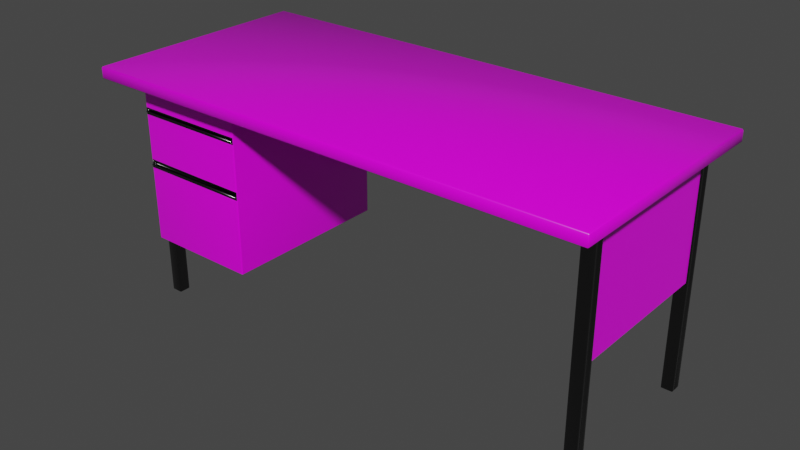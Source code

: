 # Source: teacher_desk.blend  (saved by Blender 3.0.42; exported with 4.5.12 LTS)
import bpy
from mathutils import Matrix  # noqa: F401  (used for matrix-valued properties, if any)

bpy.ops.wm.read_factory_settings(use_empty=True)
scene = bpy.context.scene
scene.name = 'Scene'

# ---- collections
col_collection = bpy.data.collections.new('Collection'); scene.collection.children.link(col_collection)

# ---- images (referenced by path relative to the original .blend; pixels are not part of the script)
import os
ASSET_DIR = os.environ.get("B2B_ASSET_DIR", "")  # directory of the original .blend (textures are referenced by path, not embedded)
HERE = os.path.dirname(os.path.abspath(__file__))  # packed textures are extracted next to this script under _unpacked/

def load_image(name, relpath, width, height, colorspace="sRGB"):
    """Load a texture the original file referenced (path relative to the .blend, or extracted next to this script)."""
    p = next((c for c in (os.path.join(HERE, relpath), os.path.join(ASSET_DIR, relpath)) if relpath and os.path.exists(c)), "")
    if p:
        img = bpy.data.images.load(p, check_existing=True)
        img.name = name
    else:  # same state as the original file: an image datablock whose file is absent (Cycles renders it pink)
        img = bpy.data.images.new(name, width, height)
        img.source = "FILE"
        img.filepath = "//" + (relpath or name)
    img.colorspace_settings.name = colorspace
    return img
img_desk_surface_png = load_image('desk_surface.png', 'desk_surface.png', 1024, 1024, 'sRGB')

# ---- materials (node trees are filled in below, after node groups)
mat_metal_material = bpy.data.materials.new('metal_material')
mat_metal_material.use_transparent_shadow = False
mat_wood_material = bpy.data.materials.new('wood_material')
mat_wood_material.use_transparent_shadow = False

# ---- material node trees
mat_metal_material.use_nodes = True; mat_metal_material.node_tree.nodes.clear()
_N = mat_metal_material.node_tree.nodes; _L = mat_metal_material.node_tree.links
n0 = _N.new('ShaderNodeBsdfPrincipled'); n0.name = 'Principled BSDF'; n0.location = (10, 300)
n0.distribution = 'GGX'
n0.subsurface_method = 'RANDOM_WALK_SKIN'
n0.inputs[0].default_value = (0.1107, 0.1107, 0.1107, 1.0)
n0.inputs[1].default_value = 1.0
n0.inputs[2].default_value = 0.2
n0.inputs[3].default_value = 1.45
n0.inputs[27].default_value = (0.0, 0.0, 0.0, 1.0)
n0.inputs[28].default_value = 1.0
n1 = _N.new('ShaderNodeOutputMaterial'); n1.name = 'Material Output'; n1.location = (300, 300)
_L.new(n0.outputs[0], n1.inputs[0])
n1.is_active_output = True
mat_wood_material.use_nodes = True; mat_wood_material.node_tree.nodes.clear()
_N = mat_wood_material.node_tree.nodes; _L = mat_wood_material.node_tree.links
n0 = _N.new('ShaderNodeOutputMaterial'); n0.name = 'Material Output'; n0.location = (512, 300)
n1 = _N.new('ShaderNodeBsdfPrincipled'); n1.name = 'Principled BSDF'; n1.location = (227, 307)
n1.distribution = 'GGX'
n1.subsurface_method = 'RANDOM_WALK_SKIN'
n1.inputs[2].default_value = 0.3
n1.inputs[3].default_value = 1.45
n1.inputs[27].default_value = (0.0, 0.0, 0.0, 1.0)
n1.inputs[28].default_value = 1.0
n2 = _N.new('ShaderNodeTexImage'); n2.name = 'Image Texture'; n2.location = (-92, 252)
n2.image = img_desk_surface_png
_L.new(n1.outputs[0], n0.inputs[0])
_L.new(n2.outputs[0], n1.inputs[0])
n0.is_active_output = True

# ---- world
world_world = bpy.data.worlds.new('World'); scene.world = world_world
world_world.use_nodes = True; world_world.node_tree.nodes.clear()
_N = world_world.node_tree.nodes; _L = world_world.node_tree.links
n0 = _N.new('ShaderNodeOutputWorld'); n0.name = 'World Output'; n0.location = (300, 300)
n1 = _N.new('ShaderNodeBackground'); n1.name = 'Background'; n1.location = (10, 300)
n1.inputs[0].default_value = (0.05088, 0.05088, 0.05088, 1.0)
_L.new(n1.outputs[0], n0.inputs[0])
n0.is_active_output = True
world_world.color = (0.05088, 0.05088, 0.05088)
world_world.use_sun_shadow = False
world_world.sun_shadow_jitter_overblur = 0.0

# ---- meshes
me_cube_002 = bpy.data.meshes.new('Cube.002')
me_cube_002.from_pydata([(-2.05, -0.05, -1.118e-08), (-2.05, 0.05, -1.118e-08), (-1.95, -0.05, -1.118e-08), (-1.95, -0.05, 1.89), (-1.95, 0.05, -1.118e-08), (-1.95, 0.05, 1.89), (-1.94, -0.05, 1.9), (-1.94, 0.05, 1.9), (0.0, -0.05, 2.0), (0.0, 0.05, 2.0), (0.0, -0.05, 1.9), (0.0, 0.05, 1.9), (-2.05, 0.025, -1.118e-08), (-2.04, 0.0, -0.02), (-2.05, -0.025, -1.118e-08), (-1.95, -0.025, -1.118e-08), (-1.95, 0.0, -1.118e-08), (-1.95, 0.025, -1.118e-08), (-1.95, 0.025, 1.89), (-1.95, 0.0, 1.89), (-1.95, -0.025, 1.89), (-1.94, 0.025, 1.9), (-1.94, 7.451e-09, 1.9), (-1.94, -0.025, 1.9), (0.0, -0.025, 2.0), (0.0, -7.451e-09, 2.0), (0.0, 0.025, 2.0), (0.0, 0.025, 1.9), (0.0, 7.451e-09, 1.9), (0.0, -0.025, 1.9), (-2.014, -0.05, 1.926), (-2.05, -0.05, 1.835), (-2.0, -0.05, 1.89), (-2.028, -0.05, 1.908), (-2.04, -0.05, 1.884), (-2.047, -0.05, 1.859), (-2.05, 0.05, 1.835), (-2.014, 0.05, 1.926), (-2.0, 0.05, 1.89), (-2.047, 0.05, 1.859), (-2.04, 0.05, 1.884), (-2.028, 0.05, 1.908), (-1.889, -0.05, 2.0), (-1.976, -0.05, 1.964), (-1.94, -0.05, 1.95), (-1.911, -0.05, 1.997), (-1.936, -0.05, 1.99), (-1.958, -0.05, 1.978), (-1.976, 0.05, 1.964), (-1.889, 0.05, 2.0), (-1.94, 0.05, 1.95), (-1.958, 0.05, 1.978), (-1.936, 0.05, 1.99), (-1.911, 0.05, 1.997), (-2.014, -0.025, 1.926), (-2.05, -0.025, 1.835), (-2.028, -0.025, 1.908), (-2.039, -0.025, 1.884), (-2.047, -0.025, 1.859), (-2.004, -2.423e-09, 1.906), (-2.04, 0.0, 1.815), (-2.018, -1.513e-09, 1.888), (-2.03, -5.821e-10, 1.864), (-2.037, -2.328e-10, 1.839), (-2.05, 0.025, 1.835), (-2.014, 0.025, 1.926), (-2.047, 0.025, 1.859), (-2.039, 0.025, 1.884), (-2.028, 0.025, 1.908), (-1.889, -0.025, 2.0), (-1.976, -0.025, 1.964), (-1.911, -0.025, 1.997), (-1.935, -0.025, 1.99), (-1.958, -0.025, 1.978), (-1.879, -7.451e-09, 1.981), (-1.966, -5.027e-09, 1.944), (-1.901, -7.334e-09, 1.978), (-1.926, -6.985e-09, 1.97), (-1.948, -6.054e-09, 1.958), (-1.976, 0.025, 1.964), (-1.889, 0.025, 2.0), (-1.958, 0.025, 1.978), (-1.935, 0.025, 1.99), (-1.911, 0.025, 1.997), (2.05, -0.05, -1.118e-08), (2.05, 0.05, -1.118e-08), (1.95, -0.05, -1.118e-08), (1.95, -0.05, 1.89), (1.95, 0.05, -1.118e-08), (1.95, 0.05, 1.89), (1.94, -0.05, 1.9), (1.94, 0.05, 1.9), (2.05, 0.025, -1.118e-08), (2.04, 0.0, -0.02), (2.05, -0.025, -1.118e-08), (1.95, -0.025, -1.118e-08), (1.95, 0.0, -1.118e-08), (1.95, 0.025, -1.118e-08), (1.95, 0.025, 1.89), (1.95, 0.0, 1.89), (1.95, -0.025, 1.89), (1.94, 0.025, 1.9), (1.94, 7.451e-09, 1.9), (1.94, -0.025, 1.9), (2.014, -0.05, 1.926), (2.05, -0.05, 1.835), (2.0, -0.05, 1.89), (2.028, -0.05, 1.908), (2.04, -0.05, 1.884), (2.047, -0.05, 1.859), (2.05, 0.05, 1.835), (2.014, 0.05, 1.926), (2.0, 0.05, 1.89), (2.047, 0.05, 1.859), (2.04, 0.05, 1.884), (2.028, 0.05, 1.908), (1.889, -0.05, 2.0), (1.976, -0.05, 1.964), (1.94, -0.05, 1.95), (1.911, -0.05, 1.997), (1.936, -0.05, 1.99), (1.958, -0.05, 1.978), (1.976, 0.05, 1.964), (1.889, 0.05, 2.0), (1.94, 0.05, 1.95), (1.958, 0.05, 1.978), (1.936, 0.05, 1.99), (1.911, 0.05, 1.997), (2.014, -0.025, 1.926), (2.05, -0.025, 1.835), (2.028, -0.025, 1.908), (2.039, -0.025, 1.884), (2.047, -0.025, 1.859), (2.004, -2.423e-09, 1.906), (2.04, 0.0, 1.815), (2.018, -1.513e-09, 1.888), (2.03, -5.821e-10, 1.864), (2.037, -2.328e-10, 1.839), (2.05, 0.025, 1.835), (2.014, 0.025, 1.926), (2.047, 0.025, 1.859), (2.039, 0.025, 1.884), (2.028, 0.025, 1.908), (1.889, -0.025, 2.0), (1.976, -0.025, 1.964), (1.911, -0.025, 1.997), (1.935, -0.025, 1.99), (1.958, -0.025, 1.978), (1.879, -7.451e-09, 1.981), (1.966, -5.027e-09, 1.944), (1.901, -7.334e-09, 1.978), (1.926, -6.985e-09, 1.97), (1.948, -6.054e-09, 1.958), (1.976, 0.025, 1.964), (1.889, 0.025, 2.0), (1.958, 0.025, 1.978), (1.935, 0.025, 1.99), (1.911, 0.025, 1.997)], [], [(1, 36, 38, 5, 4), (5, 38, 37, 48, 50, 7), (15, 20, 3, 2), (30, 32, 3, 6, 44, 43), (14, 15, 2, 0), (18, 5, 7, 21), (21, 7, 11, 27), (37, 65, 79, 48), (54, 30, 43, 70), (42, 44, 6, 10, 8), (49, 80, 26, 9), (69, 42, 8, 24), (14, 55, 60, 13), (7, 50, 49, 9, 11), (80, 74, 25, 26), (12, 64, 36, 1), (74, 69, 24, 25), (13, 60, 64, 12), (6, 23, 29, 10), (23, 22, 28, 29), (22, 21, 27, 28), (3, 20, 23, 6), (20, 19, 22, 23), (19, 18, 21, 22), (1, 4, 17, 12), (12, 17, 16, 13), (13, 16, 15, 14), (4, 5, 18, 17), (17, 18, 19, 16), (16, 19, 20, 15), (2, 3, 32, 31, 0), (59, 54, 70, 75), (65, 59, 75, 79), (30, 33, 32), (33, 34, 32), (34, 35, 32), (35, 31, 32), (36, 39, 38), (39, 40, 38), (40, 41, 38), (41, 37, 38), (42, 45, 44), (45, 46, 44), (46, 47, 44), (47, 43, 44), (48, 51, 50), (51, 52, 50), (52, 53, 50), (53, 49, 50), (65, 37, 41, 68), (68, 41, 40, 67), (67, 40, 39, 66), (66, 39, 36, 64), (80, 49, 53, 83), (83, 53, 52, 82), (82, 52, 51, 81), (81, 51, 48, 79), (30, 54, 56, 33), (33, 56, 57, 34), (34, 57, 58, 35), (35, 58, 55, 31), (54, 59, 61, 56), (56, 61, 62, 57), (57, 62, 63, 58), (58, 63, 60, 55), (59, 65, 68, 61), (61, 68, 67, 62), (62, 67, 66, 63), (63, 66, 64, 60), (42, 69, 71, 45), (45, 71, 72, 46), (46, 72, 73, 47), (47, 73, 70, 43), (69, 74, 76, 71), (71, 76, 77, 72), (72, 77, 78, 73), (73, 78, 75, 70), (74, 80, 83, 76), (76, 83, 82, 77), (77, 82, 81, 78), (78, 81, 79, 75), (0, 31, 55, 14), (85, 88, 89, 112, 110), (89, 91, 124, 122, 111, 112), (95, 86, 87, 100), (104, 117, 118, 90, 87, 106), (94, 84, 86, 95), (98, 101, 91, 89), (101, 27, 11, 91), (111, 122, 153, 139), (128, 144, 117, 104), (116, 8, 10, 90, 118), (123, 9, 26, 154), (143, 24, 8, 116), (94, 93, 134, 129), (91, 11, 9, 123, 124), (154, 26, 25, 148), (92, 85, 110, 138), (148, 25, 24, 143), (93, 92, 138, 134), (90, 10, 29, 103), (103, 29, 28, 102), (102, 28, 27, 101), (87, 90, 103, 100), (100, 103, 102, 99), (99, 102, 101, 98), (85, 92, 97, 88), (92, 93, 96, 97), (93, 94, 95, 96), (88, 97, 98, 89), (97, 96, 99, 98), (96, 95, 100, 99), (86, 84, 105, 106, 87), (133, 149, 144, 128), (139, 153, 149, 133), (104, 106, 107), (107, 106, 108), (108, 106, 109), (109, 106, 105), (110, 112, 113), (113, 112, 114), (114, 112, 115), (115, 112, 111), (116, 118, 119), (119, 118, 120), (120, 118, 121), (121, 118, 117), (122, 124, 125), (125, 124, 126), (126, 124, 127), (127, 124, 123), (139, 142, 115, 111), (142, 141, 114, 115), (141, 140, 113, 114), (140, 138, 110, 113), (154, 157, 127, 123), (157, 156, 126, 127), (156, 155, 125, 126), (155, 153, 122, 125), (104, 107, 130, 128), (107, 108, 131, 130), (108, 109, 132, 131), (109, 105, 129, 132), (128, 130, 135, 133), (130, 131, 136, 135), (131, 132, 137, 136), (132, 129, 134, 137), (133, 135, 142, 139), (135, 136, 141, 142), (136, 137, 140, 141), (137, 134, 138, 140), (116, 119, 145, 143), (119, 120, 146, 145), (120, 121, 147, 146), (121, 117, 144, 147), (143, 145, 150, 148), (145, 146, 151, 150), (146, 147, 152, 151), (147, 144, 149, 152), (148, 150, 157, 154), (150, 151, 156, 157), (151, 152, 155, 156), (152, 149, 153, 155), (84, 94, 129, 105), (24, 8, 10, 29, 28, 27, 11, 9, 26, 25)])
me_cube_002.polygons.foreach_set('use_smooth', [True] * 165)
_uv = me_cube_002.uv_layers.new(name='UVMap')
_uv.uv.foreach_set('vector', [0.375, 0.25, 0.6178, 0.25, 0.625, 0.375, 0.625, 0.5, 0.375, 0.5, 0.625, 0.5, 0.625, 0.375, 0.625, 0.25, 0.625, 0.25, 0.625, 0.375, 0.625, 0.5, 0.375, 0.6875, 0.625, 0.6875, 0.625, 0.75, 0.375, 0.75, 0.625, 1.0, 0.625, 0.875, 0.625, 0.75, 0.625, 0.75, 0.625, 0.875, 0.625, 1.0, 0.125, 0.6875, 0.375, 0.6875, 0.375, 0.75, 0.125, 0.75, 0.625, 0.5625, 0.625, 0.5, 0.625, 0.5, 0.625, 0.5625, 0.625, 0.5625, 0.625, 0.5, 0.625, 0.5, 0.625, 0.5625, 0.625, 0.25, 0.625, 0.1875, 0.625, 0.1875, 0.625, 0.25, 0.625, 0.0625, 0.625, 0.0, 0.625, 0.0, 0.625, 0.0625, 0.625, 1.0, 0.625, 0.875, 0.625, 0.75, 0.625, 0.75, 0.625, 1.0, 0.625, 0.25, 0.625, 0.1875, 0.625, 0.1875, 0.625, 0.25, 0.625, 0.0625, 0.625, 0.0, 0.625, 0.0, 0.625, 0.0625, 0.375, 0.0625, 0.6177, 0.0625, 0.6177, 0.125, 0.375, 0.125, 0.625, 0.5, 0.625, 0.375, 0.625, 0.25, 0.625, 0.25, 0.625, 0.5, 0.625, 0.1875, 0.625, 0.125, 0.625, 0.125, 0.625, 0.1875, 0.375, 0.1875, 0.6177, 0.1875, 0.6178, 0.25, 0.375, 0.25, 0.625, 0.125, 0.625, 0.0625, 0.625, 0.0625, 0.625, 0.125, 0.375, 0.125, 0.6177, 0.125, 0.6177, 0.1875, 0.375, 0.1875, 0.625, 0.75, 0.625, 0.6875, 0.625, 0.6875, 0.625, 0.75, 0.625, 0.6875, 0.625, 0.625, 0.625, 0.625, 0.625, 0.6875, 0.625, 0.625, 0.625, 0.5625, 0.625, 0.5625, 0.625, 0.625, 0.625, 0.75, 0.625, 0.6875, 0.625, 0.6875, 0.625, 0.75, 0.625, 0.6875, 0.625, 0.625, 0.625, 0.625, 0.625, 0.6875, 0.625, 0.625, 0.625, 0.5625, 0.625, 0.5625, 0.625, 0.625, 0.125, 0.5, 0.375, 0.5, 0.375, 0.5625, 0.125, 0.5625, 0.125, 0.5625, 0.375, 0.5625, 0.375, 0.625, 0.125, 0.625, 0.125, 0.625, 0.375, 0.625, 0.375, 0.6875, 0.125, 0.6875, 0.375, 0.5, 0.625, 0.5, 0.625, 0.5625, 0.375, 0.5625, 0.375, 0.5625, 0.625, 0.5625, 0.625, 0.625, 0.375, 0.625, 0.375, 0.625, 0.625, 0.625, 0.625, 0.6875, 0.375, 0.6875, 0.375, 0.75, 0.625, 0.75, 0.625, 0.875, 0.6178, 1.0, 0.375, 1.0, 0.625, 0.125, 0.625, 0.0625, 0.625, 0.0625, 0.625, 0.125, 0.625, 0.1875, 0.625, 0.125, 0.625, 0.125, 0.625, 0.1875, 0.6297, 0.9106, 0.6274, 0.9448, 0.625, 0.875, 0.6274, 0.9448, 0.625, 0.9738, 0.625, 0.875, 0.625, 0.9738, 0.6209, 1.0, 0.625, 0.875, 0.6209, 1.0, 0.6178, 1.0, 0.625, 0.875, 0.6178, 0.25, 0.6209, 0.25, 0.625, 0.375, 0.6209, 0.25, 0.6243, 0.2499, 0.625, 0.375, 0.6243, 0.2499, 0.6274, 0.2497, 0.625, 0.375, 0.6274, 0.2497, 0.6297, 0.2496, 0.625, 0.375, 0.625, 0.8723, 0.625, 0.9212, 0.625, 0.875, 0.625, 0.9212, 0.625, 0.9738, 0.625, 0.875, 0.625, 0.9738, 0.625, 1.0, 0.625, 0.875, 0.625, 1.0, 0.625, 1.0, 0.625, 0.875, 0.625, 0.25, 0.625, 0.25, 0.625, 0.375, 0.625, 0.25, 0.625, 0.2499, 0.625, 0.375, 0.625, 0.2499, 0.625, 0.2498, 0.625, 0.375, 0.625, 0.2498, 0.625, 0.2497, 0.625, 0.375, 0.625, 0.1875, 0.625, 0.25, 0.625, 0.25, 0.625, 0.1857, 0.625, 0.1857, 0.625, 0.25, 0.625, 0.2499, 0.625, 0.1815, 0.625, 0.1815, 0.625, 0.2499, 0.6209, 0.25, 0.6209, 0.1863, 0.6209, 0.1863, 0.6209, 0.25, 0.6178, 0.25, 0.6177, 0.1875, 0.625, 0.1875, 0.625, 0.25, 0.625, 0.25, 0.625, 0.1865, 0.625, 0.1865, 0.625, 0.25, 0.625, 0.2499, 0.625, 0.1804, 0.625, 0.1804, 0.625, 0.2499, 0.625, 0.25, 0.625, 0.1858, 0.625, 0.1858, 0.625, 0.25, 0.625, 0.25, 0.625, 0.1875, 0.625, 0.0, 0.625, 0.0625, 0.625, 0.06433, 0.625, 2.513e-05, 0.625, 2.513e-05, 0.625, 0.06433, 0.625, 0.06849, 0.625, 0.0001266, 0.625, 0.0001266, 0.625, 0.06849, 0.6209, 0.06368, 0.6209, 3.289e-05, 0.6209, 3.289e-05, 0.6209, 0.06368, 0.6177, 0.0625, 0.6178, 0.0, 0.625, 0.0625, 0.625, 0.125, 0.625, 0.125, 0.625, 0.06433, 0.625, 0.06433, 0.625, 0.125, 0.625, 0.125, 0.625, 0.06849, 0.625, 0.06849, 0.625, 0.125, 0.621, 0.125, 0.6209, 0.06368, 0.6209, 0.06368, 0.621, 0.125, 0.6177, 0.125, 0.6177, 0.0625, 0.625, 0.125, 0.625, 0.1875, 0.625, 0.1857, 0.625, 0.125, 0.625, 0.125, 0.625, 0.1857, 0.625, 0.1815, 0.625, 0.125, 0.625, 0.125, 0.625, 0.1815, 0.6209, 0.1863, 0.621, 0.125, 0.621, 0.125, 0.6209, 0.1863, 0.6177, 0.1875, 0.6177, 0.125, 0.625, 0.0, 0.625, 0.0625, 0.625, 0.06354, 0.625, 0.0, 0.625, 0.0, 0.625, 0.06354, 0.625, 0.06957, 0.625, 5.424e-05, 0.625, 5.424e-05, 0.625, 0.06957, 0.625, 0.06421, 0.625, 2.35e-05, 0.625, 2.35e-05, 0.625, 0.06421, 0.625, 0.0625, 0.625, 0.0, 0.625, 0.0625, 0.625, 0.125, 0.625, 0.125, 0.625, 0.06354, 0.625, 0.06354, 0.625, 0.125, 0.625, 0.125, 0.625, 0.06957, 0.625, 0.06957, 0.625, 0.125, 0.625, 0.125, 0.625, 0.06421, 0.625, 0.06421, 0.625, 0.125, 0.625, 0.125, 0.625, 0.0625, 0.625, 0.125, 0.625, 0.1875, 0.625, 0.1865, 0.625, 0.125, 0.625, 0.125, 0.625, 0.1865, 0.625, 0.1804, 0.625, 0.125, 0.625, 0.125, 0.625, 0.1804, 0.625, 0.1858, 0.625, 0.125, 0.625, 0.125, 0.625, 0.1858, 0.625, 0.1875, 0.625, 0.125, 0.375, 0.0, 0.6178, 0.0, 0.6177, 0.0625, 0.375, 0.0625, 0.375, 0.25, 0.375, 0.5, 0.625, 0.5, 0.625, 0.375, 0.6178, 0.25, 0.625, 0.5, 0.625, 0.5, 0.625, 0.375, 0.625, 0.25, 0.625, 0.25, 0.625, 0.375, 0.375, 0.6875, 0.375, 0.75, 0.625, 0.75, 0.625, 0.6875, 0.625, 1.0, 0.625, 1.0, 0.625, 0.875, 0.625, 0.75, 0.625, 0.75, 0.625, 0.875, 0.125, 0.6875, 0.125, 0.75, 0.375, 0.75, 0.375, 0.6875, 0.625, 0.5625, 0.625, 0.5625, 0.625, 0.5, 0.625, 0.5, 0.625, 0.5625, 0.625, 0.5625, 0.625, 0.5, 0.625, 0.5, 0.625, 0.25, 0.625, 0.25, 0.625, 0.1875, 0.625, 0.1875, 0.625, 0.0625, 0.625, 0.0625, 0.625, 0.0, 0.625, 0.0, 0.625, 1.0, 0.625, 1.0, 0.625, 0.75, 0.625, 0.75, 0.625, 0.875, 0.625, 0.25, 0.625, 0.25, 0.625, 0.1875, 0.625, 0.1875, 0.625, 0.0625, 0.625, 0.0625, 0.625, 0.0, 0.625, 0.0, 0.375, 0.0625, 0.375, 0.125, 0.6177, 0.125, 0.6177, 0.0625, 0.625, 0.5, 0.625, 0.5, 0.625, 0.25, 0.625, 0.25, 0.625, 0.375, 0.625, 0.1875, 0.625, 0.1875, 0.625, 0.125, 0.625, 0.125, 0.375, 0.1875, 0.375, 0.25, 0.6178, 0.25, 0.6177, 0.1875, 0.625, 0.125, 0.625, 0.125, 0.625, 0.0625, 0.625, 0.0625, 0.375, 0.125, 0.375, 0.1875, 0.6177, 0.1875, 0.6177, 0.125, 0.625, 0.75, 0.625, 0.75, 0.625, 0.6875, 0.625, 0.6875, 0.625, 0.6875, 0.625, 0.6875, 0.625, 0.625, 0.625, 0.625, 0.625, 0.625, 0.625, 0.625, 0.625, 0.5625, 0.625, 0.5625, 0.625, 0.75, 0.625, 0.75, 0.625, 0.6875, 0.625, 0.6875, 0.625, 0.6875, 0.625, 0.6875, 0.625, 0.625, 0.625, 0.625, 0.625, 0.625, 0.625, 0.625, 0.625, 0.5625, 0.625, 0.5625, 0.125, 0.5, 0.125, 0.5625, 0.375, 0.5625, 0.375, 0.5, 0.125, 0.5625, 0.125, 0.625, 0.375, 0.625, 0.375, 0.5625, 0.125, 0.625, 0.125, 0.6875, 0.375, 0.6875, 0.375, 0.625, 0.375, 0.5, 0.375, 0.5625, 0.625, 0.5625, 0.625, 0.5, 0.375, 0.5625, 0.375, 0.625, 0.625, 0.625, 0.625, 0.5625, 0.375, 0.625, 0.375, 0.6875, 0.625, 0.6875, 0.625, 0.625, 0.375, 0.75, 0.375, 1.0, 0.6178, 1.0, 0.625, 0.875, 0.625, 0.75, 0.625, 0.125, 0.625, 0.125, 0.625, 0.0625, 0.625, 0.0625, 0.625, 0.1875, 0.625, 0.1875, 0.625, 0.125, 0.625, 0.125, 0.6297, 0.9106, 0.625, 0.875, 0.6274, 0.9448, 0.6274, 0.9448, 0.625, 0.875, 0.625, 0.9738, 0.625, 0.9738, 0.625, 0.875, 0.6209, 1.0, 0.6209, 1.0, 0.625, 0.875, 0.6178, 1.0, 0.6178, 0.25, 0.625, 0.375, 0.6209, 0.25, 0.6209, 0.25, 0.625, 0.375, 0.6243, 0.2499, 0.6243, 0.2499, 0.625, 0.375, 0.6274, 0.2497, 0.6274, 0.2497, 0.625, 0.375, 0.6297, 0.2496, 0.625, 0.8723, 0.625, 0.875, 0.625, 0.9212, 0.625, 0.9212, 0.625, 0.875, 0.625, 0.9738, 0.625, 0.9738, 0.625, 0.875, 0.625, 1.0, 0.625, 1.0, 0.625, 0.875, 0.625, 1.0, 0.625, 0.25, 0.625, 0.375, 0.625, 0.25, 0.625, 0.25, 0.625, 0.375, 0.625, 0.2499, 0.625, 0.2499, 0.625, 0.375, 0.625, 0.2498, 0.625, 0.2498, 0.625, 0.375, 0.625, 0.2497, 0.625, 0.1875, 0.625, 0.1857, 0.625, 0.25, 0.625, 0.25, 0.625, 0.1857, 0.625, 0.1815, 0.625, 0.2499, 0.625, 0.25, 0.625, 0.1815, 0.6209, 0.1863, 0.6209, 0.25, 0.625, 0.2499, 0.6209, 0.1863, 0.6177, 0.1875, 0.6178, 0.25, 0.6209, 0.25, 0.625, 0.1875, 0.625, 0.1865, 0.625, 0.25, 0.625, 0.25, 0.625, 0.1865, 0.625, 0.1804, 0.625, 0.2499, 0.625, 0.25, 0.625, 0.1804, 0.625, 0.1858, 0.625, 0.25, 0.625, 0.2499, 0.625, 0.1858, 0.625, 0.1875, 0.625, 0.25, 0.625, 0.25, 0.625, 0.0, 0.625, 2.513e-05, 0.625, 0.06433, 0.625, 0.0625, 0.625, 2.513e-05, 0.625, 0.0001266, 0.625, 0.06849, 0.625, 0.06433, 0.625, 0.0001266, 0.6209, 3.289e-05, 0.6209, 0.06368, 0.625, 0.06849, 0.6209, 3.289e-05, 0.6178, 0.0, 0.6177, 0.0625, 0.6209, 0.06368, 0.625, 0.0625, 0.625, 0.06433, 0.625, 0.125, 0.625, 0.125, 0.625, 0.06433, 0.625, 0.06849, 0.625, 0.125, 0.625, 0.125, 0.625, 0.06849, 0.6209, 0.06368, 0.621, 0.125, 0.625, 0.125, 0.6209, 0.06368, 0.6177, 0.0625, 0.6177, 0.125, 0.621, 0.125, 0.625, 0.125, 0.625, 0.125, 0.625, 0.1857, 0.625, 0.1875, 0.625, 0.125, 0.625, 0.125, 0.625, 0.1815, 0.625, 0.1857, 0.625, 0.125, 0.621, 0.125, 0.6209, 0.1863, 0.625, 0.1815, 0.621, 0.125, 0.6177, 0.125, 0.6177, 0.1875, 0.6209, 0.1863, 0.625, 0.0, 0.625, 0.0, 0.625, 0.06354, 0.625, 0.0625, 0.625, 0.0, 0.625, 5.424e-05, 0.625, 0.06957, 0.625, 0.06354, 0.625, 5.424e-05, 0.625, 2.35e-05, 0.625, 0.06421, 0.625, 0.06957, 0.625, 2.35e-05, 0.625, 0.0, 0.625, 0.0625, 0.625, 0.06421, 0.625, 0.0625, 0.625, 0.06354, 0.625, 0.125, 0.625, 0.125, 0.625, 0.06354, 0.625, 0.06957, 0.625, 0.125, 0.625, 0.125, 0.625, 0.06957, 0.625, 0.06421, 0.625, 0.125, 0.625, 0.125, 0.625, 0.06421, 0.625, 0.0625, 0.625, 0.125, 0.625, 0.125, 0.625, 0.125, 0.625, 0.125, 0.625, 0.1865, 0.625, 0.1875, 0.625, 0.125, 0.625, 0.125, 0.625, 0.1804, 0.625, 0.1865, 0.625, 0.125, 0.625, 0.125, 0.625, 0.1858, 0.625, 0.1804, 0.625, 0.125, 0.625, 0.125, 0.625, 0.1875, 0.625, 0.1858, 0.375, 0.0, 0.375, 0.0625, 0.6177, 0.0625, 0.6178, 0.0, 0.875, 0.6875, 0.875, 0.75, 0.625, 0.75, 0.625, 0.6875, 0.625, 0.625, 0.625, 0.5625, 0.625, 0.5, 0.875, 0.5, 0.875, 0.5625, 0.875, 0.625])
me_cube_002.materials.append(mat_metal_material)
me_cube_002.use_remesh_fix_poles = True
me_cube_002.use_remesh_preserve_attributes = False
me_cube_002.update()
me_cube_003 = bpy.data.meshes.new('Cube.003')
me_cube_003.from_pydata([(-2.05, -0.05, -1.118e-08), (-2.05, 0.05, -1.118e-08), (-1.95, -0.05, -1.118e-08), (-1.95, -0.05, 1.89), (-1.95, 0.05, -1.118e-08), (-1.95, 0.05, 1.89), (-1.94, -0.05, 1.9), (-1.94, 0.05, 1.9), (0.0, -0.05, 2.0), (0.0, 0.05, 2.0), (0.0, -0.05, 1.9), (0.0, 0.05, 1.9), (-2.05, 0.025, -1.118e-08), (-2.04, 0.0, -0.02), (-2.05, -0.025, -1.118e-08), (-1.95, -0.025, -1.118e-08), (-1.95, 0.0, -1.118e-08), (-1.95, 0.025, -1.118e-08), (-1.95, 0.025, 1.89), (-1.95, 0.0, 1.89), (-1.95, -0.025, 1.89), (-1.94, 0.025, 1.9), (-1.94, 7.451e-09, 1.9), (-1.94, -0.025, 1.9), (0.0, -0.025, 2.0), (0.0, -7.451e-09, 2.0), (0.0, 0.025, 2.0), (0.0, 0.025, 1.9), (0.0, 7.451e-09, 1.9), (0.0, -0.025, 1.9), (-2.014, -0.05, 1.926), (-2.05, -0.05, 1.835), (-2.0, -0.05, 1.89), (-2.028, -0.05, 1.908), (-2.04, -0.05, 1.884), (-2.047, -0.05, 1.859), (-2.05, 0.05, 1.835), (-2.014, 0.05, 1.926), (-2.0, 0.05, 1.89), (-2.047, 0.05, 1.859), (-2.04, 0.05, 1.884), (-2.028, 0.05, 1.908), (-1.889, -0.05, 2.0), (-1.976, -0.05, 1.964), (-1.94, -0.05, 1.95), (-1.911, -0.05, 1.997), (-1.936, -0.05, 1.99), (-1.958, -0.05, 1.978), (-1.976, 0.05, 1.964), (-1.889, 0.05, 2.0), (-1.94, 0.05, 1.95), (-1.958, 0.05, 1.978), (-1.936, 0.05, 1.99), (-1.911, 0.05, 1.997), (-2.014, -0.025, 1.926), (-2.05, -0.025, 1.835), (-2.028, -0.025, 1.908), (-2.039, -0.025, 1.884), (-2.047, -0.025, 1.859), (-2.004, -2.423e-09, 1.906), (-2.04, 0.0, 1.815), (-2.018, -1.513e-09, 1.888), (-2.03, -5.821e-10, 1.864), (-2.037, -2.328e-10, 1.839), (-2.05, 0.025, 1.835), (-2.014, 0.025, 1.926), (-2.047, 0.025, 1.859), (-2.039, 0.025, 1.884), (-2.028, 0.025, 1.908), (-1.889, -0.025, 2.0), (-1.976, -0.025, 1.964), (-1.911, -0.025, 1.997), (-1.935, -0.025, 1.99), (-1.958, -0.025, 1.978), (-1.879, -7.451e-09, 1.981), (-1.966, -5.027e-09, 1.944), (-1.901, -7.334e-09, 1.978), (-1.926, -6.985e-09, 1.97), (-1.948, -6.054e-09, 1.958), (-1.976, 0.025, 1.964), (-1.889, 0.025, 2.0), (-1.958, 0.025, 1.978), (-1.935, 0.025, 1.99), (-1.911, 0.025, 1.997), (2.05, -0.05, -1.118e-08), (2.05, 0.05, -1.118e-08), (1.95, -0.05, -1.118e-08), (1.95, -0.05, 1.89), (1.95, 0.05, -1.118e-08), (1.95, 0.05, 1.89), (1.94, -0.05, 1.9), (1.94, 0.05, 1.9), (2.05, 0.025, -1.118e-08), (2.04, 0.0, -0.02), (2.05, -0.025, -1.118e-08), (1.95, -0.025, -1.118e-08), (1.95, 0.0, -1.118e-08), (1.95, 0.025, -1.118e-08), (1.95, 0.025, 1.89), (1.95, 0.0, 1.89), (1.95, -0.025, 1.89), (1.94, 0.025, 1.9), (1.94, 7.451e-09, 1.9), (1.94, -0.025, 1.9), (2.014, -0.05, 1.926), (2.05, -0.05, 1.835), (2.0, -0.05, 1.89), (2.028, -0.05, 1.908), (2.04, -0.05, 1.884), (2.047, -0.05, 1.859), (2.05, 0.05, 1.835), (2.014, 0.05, 1.926), (2.0, 0.05, 1.89), (2.047, 0.05, 1.859), (2.04, 0.05, 1.884), (2.028, 0.05, 1.908), (1.889, -0.05, 2.0), (1.976, -0.05, 1.964), (1.94, -0.05, 1.95), (1.911, -0.05, 1.997), (1.936, -0.05, 1.99), (1.958, -0.05, 1.978), (1.976, 0.05, 1.964), (1.889, 0.05, 2.0), (1.94, 0.05, 1.95), (1.958, 0.05, 1.978), (1.936, 0.05, 1.99), (1.911, 0.05, 1.997), (2.014, -0.025, 1.926), (2.05, -0.025, 1.835), (2.028, -0.025, 1.908), (2.039, -0.025, 1.884), (2.047, -0.025, 1.859), (2.004, -2.423e-09, 1.906), (2.04, 0.0, 1.815), (2.018, -1.513e-09, 1.888), (2.03, -5.821e-10, 1.864), (2.037, -2.328e-10, 1.839), (2.05, 0.025, 1.835), (2.014, 0.025, 1.926), (2.047, 0.025, 1.859), (2.039, 0.025, 1.884), (2.028, 0.025, 1.908), (1.889, -0.025, 2.0), (1.976, -0.025, 1.964), (1.911, -0.025, 1.997), (1.935, -0.025, 1.99), (1.958, -0.025, 1.978), (1.879, -7.451e-09, 1.981), (1.966, -5.027e-09, 1.944), (1.901, -7.334e-09, 1.978), (1.926, -6.985e-09, 1.97), (1.948, -6.054e-09, 1.958), (1.976, 0.025, 1.964), (1.889, 0.025, 2.0), (1.958, 0.025, 1.978), (1.935, 0.025, 1.99), (1.911, 0.025, 1.997)], [], [(1, 36, 38, 5, 4), (5, 38, 37, 48, 50, 7), (15, 20, 3, 2), (30, 32, 3, 6, 44, 43), (14, 15, 2, 0), (18, 5, 7, 21), (21, 7, 11, 27), (37, 65, 79, 48), (54, 30, 43, 70), (42, 44, 6, 10, 8), (49, 80, 26, 9), (69, 42, 8, 24), (14, 55, 60, 13), (7, 50, 49, 9, 11), (80, 74, 25, 26), (12, 64, 36, 1), (74, 69, 24, 25), (13, 60, 64, 12), (6, 23, 29, 10), (23, 22, 28, 29), (22, 21, 27, 28), (3, 20, 23, 6), (20, 19, 22, 23), (19, 18, 21, 22), (1, 4, 17, 12), (12, 17, 16, 13), (13, 16, 15, 14), (4, 5, 18, 17), (17, 18, 19, 16), (16, 19, 20, 15), (2, 3, 32, 31, 0), (59, 54, 70, 75), (65, 59, 75, 79), (30, 33, 32), (33, 34, 32), (34, 35, 32), (35, 31, 32), (36, 39, 38), (39, 40, 38), (40, 41, 38), (41, 37, 38), (42, 45, 44), (45, 46, 44), (46, 47, 44), (47, 43, 44), (48, 51, 50), (51, 52, 50), (52, 53, 50), (53, 49, 50), (65, 37, 41, 68), (68, 41, 40, 67), (67, 40, 39, 66), (66, 39, 36, 64), (80, 49, 53, 83), (83, 53, 52, 82), (82, 52, 51, 81), (81, 51, 48, 79), (30, 54, 56, 33), (33, 56, 57, 34), (34, 57, 58, 35), (35, 58, 55, 31), (54, 59, 61, 56), (56, 61, 62, 57), (57, 62, 63, 58), (58, 63, 60, 55), (59, 65, 68, 61), (61, 68, 67, 62), (62, 67, 66, 63), (63, 66, 64, 60), (42, 69, 71, 45), (45, 71, 72, 46), (46, 72, 73, 47), (47, 73, 70, 43), (69, 74, 76, 71), (71, 76, 77, 72), (72, 77, 78, 73), (73, 78, 75, 70), (74, 80, 83, 76), (76, 83, 82, 77), (77, 82, 81, 78), (78, 81, 79, 75), (0, 31, 55, 14), (24, 8, 10, 29, 28, 27, 11, 9, 26, 25), (85, 88, 89, 112, 110), (89, 91, 124, 122, 111, 112), (95, 86, 87, 100), (104, 117, 118, 90, 87, 106), (94, 84, 86, 95), (98, 101, 91, 89), (101, 27, 11, 91), (111, 122, 153, 139), (128, 144, 117, 104), (116, 8, 10, 90, 118), (123, 9, 26, 154), (143, 24, 8, 116), (94, 93, 134, 129), (91, 11, 9, 123, 124), (154, 26, 25, 148), (92, 85, 110, 138), (148, 25, 24, 143), (93, 92, 138, 134), (90, 10, 29, 103), (103, 29, 28, 102), (102, 28, 27, 101), (87, 90, 103, 100), (100, 103, 102, 99), (99, 102, 101, 98), (85, 92, 97, 88), (92, 93, 96, 97), (93, 94, 95, 96), (88, 97, 98, 89), (97, 96, 99, 98), (96, 95, 100, 99), (86, 84, 105, 106, 87), (133, 149, 144, 128), (139, 153, 149, 133), (104, 106, 107), (107, 106, 108), (108, 106, 109), (109, 106, 105), (110, 112, 113), (113, 112, 114), (114, 112, 115), (115, 112, 111), (116, 118, 119), (119, 118, 120), (120, 118, 121), (121, 118, 117), (122, 124, 125), (125, 124, 126), (126, 124, 127), (127, 124, 123), (139, 142, 115, 111), (142, 141, 114, 115), (141, 140, 113, 114), (140, 138, 110, 113), (154, 157, 127, 123), (157, 156, 126, 127), (156, 155, 125, 126), (155, 153, 122, 125), (104, 107, 130, 128), (107, 108, 131, 130), (108, 109, 132, 131), (109, 105, 129, 132), (128, 130, 135, 133), (130, 131, 136, 135), (131, 132, 137, 136), (132, 129, 134, 137), (133, 135, 142, 139), (135, 136, 141, 142), (136, 137, 140, 141), (137, 134, 138, 140), (116, 119, 145, 143), (119, 120, 146, 145), (120, 121, 147, 146), (121, 117, 144, 147), (143, 145, 150, 148), (145, 146, 151, 150), (146, 147, 152, 151), (147, 144, 149, 152), (148, 150, 157, 154), (150, 151, 156, 157), (151, 152, 155, 156), (152, 149, 153, 155), (84, 94, 129, 105)])
me_cube_003.polygons.foreach_set('use_smooth', [True] * 165)
_uv = me_cube_003.uv_layers.new(name='UVMap')
_uv.uv.foreach_set('vector', [0.375, 0.25, 0.6178, 0.25, 0.625, 0.375, 0.625, 0.5, 0.375, 0.5, 0.625, 0.5, 0.625, 0.375, 0.625, 0.25, 0.625, 0.25, 0.625, 0.375, 0.625, 0.5, 0.375, 0.6875, 0.625, 0.6875, 0.625, 0.75, 0.375, 0.75, 0.625, 1.0, 0.625, 0.875, 0.625, 0.75, 0.625, 0.75, 0.625, 0.875, 0.625, 1.0, 0.125, 0.6875, 0.375, 0.6875, 0.375, 0.75, 0.125, 0.75, 0.625, 0.5625, 0.625, 0.5, 0.625, 0.5, 0.625, 0.5625, 0.625, 0.5625, 0.625, 0.5, 0.625, 0.5, 0.625, 0.5625, 0.625, 0.25, 0.625, 0.1875, 0.625, 0.1875, 0.625, 0.25, 0.625, 0.0625, 0.625, 0.0, 0.625, 0.0, 0.625, 0.0625, 0.625, 1.0, 0.625, 0.875, 0.625, 0.75, 0.625, 0.75, 0.625, 1.0, 0.625, 0.25, 0.625, 0.1875, 0.625, 0.1875, 0.625, 0.25, 0.625, 0.0625, 0.625, 0.0, 0.625, 0.0, 0.625, 0.0625, 0.375, 0.0625, 0.6177, 0.0625, 0.6177, 0.125, 0.375, 0.125, 0.625, 0.5, 0.625, 0.375, 0.625, 0.25, 0.625, 0.25, 0.625, 0.5, 0.625, 0.1875, 0.625, 0.125, 0.625, 0.125, 0.625, 0.1875, 0.375, 0.1875, 0.6177, 0.1875, 0.6178, 0.25, 0.375, 0.25, 0.625, 0.125, 0.625, 0.0625, 0.625, 0.0625, 0.625, 0.125, 0.375, 0.125, 0.6177, 0.125, 0.6177, 0.1875, 0.375, 0.1875, 0.625, 0.75, 0.625, 0.6875, 0.625, 0.6875, 0.625, 0.75, 0.625, 0.6875, 0.625, 0.625, 0.625, 0.625, 0.625, 0.6875, 0.625, 0.625, 0.625, 0.5625, 0.625, 0.5625, 0.625, 0.625, 0.625, 0.75, 0.625, 0.6875, 0.625, 0.6875, 0.625, 0.75, 0.625, 0.6875, 0.625, 0.625, 0.625, 0.625, 0.625, 0.6875, 0.625, 0.625, 0.625, 0.5625, 0.625, 0.5625, 0.625, 0.625, 0.125, 0.5, 0.375, 0.5, 0.375, 0.5625, 0.125, 0.5625, 0.125, 0.5625, 0.375, 0.5625, 0.375, 0.625, 0.125, 0.625, 0.125, 0.625, 0.375, 0.625, 0.375, 0.6875, 0.125, 0.6875, 0.375, 0.5, 0.625, 0.5, 0.625, 0.5625, 0.375, 0.5625, 0.375, 0.5625, 0.625, 0.5625, 0.625, 0.625, 0.375, 0.625, 0.375, 0.625, 0.625, 0.625, 0.625, 0.6875, 0.375, 0.6875, 0.375, 0.75, 0.625, 0.75, 0.625, 0.875, 0.6178, 1.0, 0.375, 1.0, 0.625, 0.125, 0.625, 0.0625, 0.625, 0.0625, 0.625, 0.125, 0.625, 0.1875, 0.625, 0.125, 0.625, 0.125, 0.625, 0.1875, 0.6297, 0.9106, 0.6274, 0.9448, 0.625, 0.875, 0.6274, 0.9448, 0.625, 0.9738, 0.625, 0.875, 0.625, 0.9738, 0.6209, 1.0, 0.625, 0.875, 0.6209, 1.0, 0.6178, 1.0, 0.625, 0.875, 0.6178, 0.25, 0.6209, 0.25, 0.625, 0.375, 0.6209, 0.25, 0.6243, 0.2499, 0.625, 0.375, 0.6243, 0.2499, 0.6274, 0.2497, 0.625, 0.375, 0.6274, 0.2497, 0.6297, 0.2496, 0.625, 0.375, 0.625, 0.8723, 0.625, 0.9212, 0.625, 0.875, 0.625, 0.9212, 0.625, 0.9738, 0.625, 0.875, 0.625, 0.9738, 0.625, 1.0, 0.625, 0.875, 0.625, 1.0, 0.625, 1.0, 0.625, 0.875, 0.625, 0.25, 0.625, 0.25, 0.625, 0.375, 0.625, 0.25, 0.625, 0.2499, 0.625, 0.375, 0.625, 0.2499, 0.625, 0.2498, 0.625, 0.375, 0.625, 0.2498, 0.625, 0.2497, 0.625, 0.375, 0.625, 0.1875, 0.625, 0.25, 0.625, 0.25, 0.625, 0.1857, 0.625, 0.1857, 0.625, 0.25, 0.625, 0.2499, 0.625, 0.1815, 0.625, 0.1815, 0.625, 0.2499, 0.6209, 0.25, 0.6209, 0.1863, 0.6209, 0.1863, 0.6209, 0.25, 0.6178, 0.25, 0.6177, 0.1875, 0.625, 0.1875, 0.625, 0.25, 0.625, 0.25, 0.625, 0.1865, 0.625, 0.1865, 0.625, 0.25, 0.625, 0.2499, 0.625, 0.1804, 0.625, 0.1804, 0.625, 0.2499, 0.625, 0.25, 0.625, 0.1858, 0.625, 0.1858, 0.625, 0.25, 0.625, 0.25, 0.625, 0.1875, 0.625, 0.0, 0.625, 0.0625, 0.625, 0.06433, 0.625, 2.513e-05, 0.625, 2.513e-05, 0.625, 0.06433, 0.625, 0.06849, 0.625, 0.0001266, 0.625, 0.0001266, 0.625, 0.06849, 0.6209, 0.06368, 0.6209, 3.289e-05, 0.6209, 3.289e-05, 0.6209, 0.06368, 0.6177, 0.0625, 0.6178, 0.0, 0.625, 0.0625, 0.625, 0.125, 0.625, 0.125, 0.625, 0.06433, 0.625, 0.06433, 0.625, 0.125, 0.625, 0.125, 0.625, 0.06849, 0.625, 0.06849, 0.625, 0.125, 0.621, 0.125, 0.6209, 0.06368, 0.6209, 0.06368, 0.621, 0.125, 0.6177, 0.125, 0.6177, 0.0625, 0.625, 0.125, 0.625, 0.1875, 0.625, 0.1857, 0.625, 0.125, 0.625, 0.125, 0.625, 0.1857, 0.625, 0.1815, 0.625, 0.125, 0.625, 0.125, 0.625, 0.1815, 0.6209, 0.1863, 0.621, 0.125, 0.621, 0.125, 0.6209, 0.1863, 0.6177, 0.1875, 0.6177, 0.125, 0.625, 0.0, 0.625, 0.0625, 0.625, 0.06354, 0.625, 0.0, 0.625, 0.0, 0.625, 0.06354, 0.625, 0.06957, 0.625, 5.424e-05, 0.625, 5.424e-05, 0.625, 0.06957, 0.625, 0.06421, 0.625, 2.35e-05, 0.625, 2.35e-05, 0.625, 0.06421, 0.625, 0.0625, 0.625, 0.0, 0.625, 0.0625, 0.625, 0.125, 0.625, 0.125, 0.625, 0.06354, 0.625, 0.06354, 0.625, 0.125, 0.625, 0.125, 0.625, 0.06957, 0.625, 0.06957, 0.625, 0.125, 0.625, 0.125, 0.625, 0.06421, 0.625, 0.06421, 0.625, 0.125, 0.625, 0.125, 0.625, 0.0625, 0.625, 0.125, 0.625, 0.1875, 0.625, 0.1865, 0.625, 0.125, 0.625, 0.125, 0.625, 0.1865, 0.625, 0.1804, 0.625, 0.125, 0.625, 0.125, 0.625, 0.1804, 0.625, 0.1858, 0.625, 0.125, 0.625, 0.125, 0.625, 0.1858, 0.625, 0.1875, 0.625, 0.125, 0.375, 0.0, 0.6178, 0.0, 0.6177, 0.0625, 0.375, 0.0625, 0.875, 0.6875, 0.875, 0.75, 0.625, 0.75, 0.625, 0.6875, 0.625, 0.625, 0.625, 0.5625, 0.625, 0.5, 0.875, 0.5, 0.875, 0.5625, 0.875, 0.625, 0.375, 0.25, 0.375, 0.5, 0.625, 0.5, 0.625, 0.375, 0.6178, 0.25, 0.625, 0.5, 0.625, 0.5, 0.625, 0.375, 0.625, 0.25, 0.625, 0.25, 0.625, 0.375, 0.375, 0.6875, 0.375, 0.75, 0.625, 0.75, 0.625, 0.6875, 0.625, 1.0, 0.625, 1.0, 0.625, 0.875, 0.625, 0.75, 0.625, 0.75, 0.625, 0.875, 0.125, 0.6875, 0.125, 0.75, 0.375, 0.75, 0.375, 0.6875, 0.625, 0.5625, 0.625, 0.5625, 0.625, 0.5, 0.625, 0.5, 0.625, 0.5625, 0.625, 0.5625, 0.625, 0.5, 0.625, 0.5, 0.625, 0.25, 0.625, 0.25, 0.625, 0.1875, 0.625, 0.1875, 0.625, 0.0625, 0.625, 0.0625, 0.625, 0.0, 0.625, 0.0, 0.625, 1.0, 0.625, 1.0, 0.625, 0.75, 0.625, 0.75, 0.625, 0.875, 0.625, 0.25, 0.625, 0.25, 0.625, 0.1875, 0.625, 0.1875, 0.625, 0.0625, 0.625, 0.0625, 0.625, 0.0, 0.625, 0.0, 0.375, 0.0625, 0.375, 0.125, 0.6177, 0.125, 0.6177, 0.0625, 0.625, 0.5, 0.625, 0.5, 0.625, 0.25, 0.625, 0.25, 0.625, 0.375, 0.625, 0.1875, 0.625, 0.1875, 0.625, 0.125, 0.625, 0.125, 0.375, 0.1875, 0.375, 0.25, 0.6178, 0.25, 0.6177, 0.1875, 0.625, 0.125, 0.625, 0.125, 0.625, 0.0625, 0.625, 0.0625, 0.375, 0.125, 0.375, 0.1875, 0.6177, 0.1875, 0.6177, 0.125, 0.625, 0.75, 0.625, 0.75, 0.625, 0.6875, 0.625, 0.6875, 0.625, 0.6875, 0.625, 0.6875, 0.625, 0.625, 0.625, 0.625, 0.625, 0.625, 0.625, 0.625, 0.625, 0.5625, 0.625, 0.5625, 0.625, 0.75, 0.625, 0.75, 0.625, 0.6875, 0.625, 0.6875, 0.625, 0.6875, 0.625, 0.6875, 0.625, 0.625, 0.625, 0.625, 0.625, 0.625, 0.625, 0.625, 0.625, 0.5625, 0.625, 0.5625, 0.125, 0.5, 0.125, 0.5625, 0.375, 0.5625, 0.375, 0.5, 0.125, 0.5625, 0.125, 0.625, 0.375, 0.625, 0.375, 0.5625, 0.125, 0.625, 0.125, 0.6875, 0.375, 0.6875, 0.375, 0.625, 0.375, 0.5, 0.375, 0.5625, 0.625, 0.5625, 0.625, 0.5, 0.375, 0.5625, 0.375, 0.625, 0.625, 0.625, 0.625, 0.5625, 0.375, 0.625, 0.375, 0.6875, 0.625, 0.6875, 0.625, 0.625, 0.375, 0.75, 0.375, 1.0, 0.6178, 1.0, 0.625, 0.875, 0.625, 0.75, 0.625, 0.125, 0.625, 0.125, 0.625, 0.0625, 0.625, 0.0625, 0.625, 0.1875, 0.625, 0.1875, 0.625, 0.125, 0.625, 0.125, 0.6297, 0.9106, 0.625, 0.875, 0.6274, 0.9448, 0.6274, 0.9448, 0.625, 0.875, 0.625, 0.9738, 0.625, 0.9738, 0.625, 0.875, 0.6209, 1.0, 0.6209, 1.0, 0.625, 0.875, 0.6178, 1.0, 0.6178, 0.25, 0.625, 0.375, 0.6209, 0.25, 0.6209, 0.25, 0.625, 0.375, 0.6243, 0.2499, 0.6243, 0.2499, 0.625, 0.375, 0.6274, 0.2497, 0.6274, 0.2497, 0.625, 0.375, 0.6297, 0.2496, 0.625, 0.8723, 0.625, 0.875, 0.625, 0.9212, 0.625, 0.9212, 0.625, 0.875, 0.625, 0.9738, 0.625, 0.9738, 0.625, 0.875, 0.625, 1.0, 0.625, 1.0, 0.625, 0.875, 0.625, 1.0, 0.625, 0.25, 0.625, 0.375, 0.625, 0.25, 0.625, 0.25, 0.625, 0.375, 0.625, 0.2499, 0.625, 0.2499, 0.625, 0.375, 0.625, 0.2498, 0.625, 0.2498, 0.625, 0.375, 0.625, 0.2497, 0.625, 0.1875, 0.625, 0.1857, 0.625, 0.25, 0.625, 0.25, 0.625, 0.1857, 0.625, 0.1815, 0.625, 0.2499, 0.625, 0.25, 0.625, 0.1815, 0.6209, 0.1863, 0.6209, 0.25, 0.625, 0.2499, 0.6209, 0.1863, 0.6177, 0.1875, 0.6178, 0.25, 0.6209, 0.25, 0.625, 0.1875, 0.625, 0.1865, 0.625, 0.25, 0.625, 0.25, 0.625, 0.1865, 0.625, 0.1804, 0.625, 0.2499, 0.625, 0.25, 0.625, 0.1804, 0.625, 0.1858, 0.625, 0.25, 0.625, 0.2499, 0.625, 0.1858, 0.625, 0.1875, 0.625, 0.25, 0.625, 0.25, 0.625, 0.0, 0.625, 2.513e-05, 0.625, 0.06433, 0.625, 0.0625, 0.625, 2.513e-05, 0.625, 0.0001266, 0.625, 0.06849, 0.625, 0.06433, 0.625, 0.0001266, 0.6209, 3.289e-05, 0.6209, 0.06368, 0.625, 0.06849, 0.6209, 3.289e-05, 0.6178, 0.0, 0.6177, 0.0625, 0.6209, 0.06368, 0.625, 0.0625, 0.625, 0.06433, 0.625, 0.125, 0.625, 0.125, 0.625, 0.06433, 0.625, 0.06849, 0.625, 0.125, 0.625, 0.125, 0.625, 0.06849, 0.6209, 0.06368, 0.621, 0.125, 0.625, 0.125, 0.6209, 0.06368, 0.6177, 0.0625, 0.6177, 0.125, 0.621, 0.125, 0.625, 0.125, 0.625, 0.125, 0.625, 0.1857, 0.625, 0.1875, 0.625, 0.125, 0.625, 0.125, 0.625, 0.1815, 0.625, 0.1857, 0.625, 0.125, 0.621, 0.125, 0.6209, 0.1863, 0.625, 0.1815, 0.621, 0.125, 0.6177, 0.125, 0.6177, 0.1875, 0.6209, 0.1863, 0.625, 0.0, 0.625, 0.0, 0.625, 0.06354, 0.625, 0.0625, 0.625, 0.0, 0.625, 5.424e-05, 0.625, 0.06957, 0.625, 0.06354, 0.625, 5.424e-05, 0.625, 2.35e-05, 0.625, 0.06421, 0.625, 0.06957, 0.625, 2.35e-05, 0.625, 0.0, 0.625, 0.0625, 0.625, 0.06421, 0.625, 0.0625, 0.625, 0.06354, 0.625, 0.125, 0.625, 0.125, 0.625, 0.06354, 0.625, 0.06957, 0.625, 0.125, 0.625, 0.125, 0.625, 0.06957, 0.625, 0.06421, 0.625, 0.125, 0.625, 0.125, 0.625, 0.06421, 0.625, 0.0625, 0.625, 0.125, 0.625, 0.125, 0.625, 0.125, 0.625, 0.125, 0.625, 0.1865, 0.625, 0.1875, 0.625, 0.125, 0.625, 0.125, 0.625, 0.1804, 0.625, 0.1865, 0.625, 0.125, 0.625, 0.125, 0.625, 0.1858, 0.625, 0.1804, 0.625, 0.125, 0.625, 0.125, 0.625, 0.1875, 0.625, 0.1858, 0.375, 0.0, 0.375, 0.0625, 0.6177, 0.0625, 0.6178, 0.0])
me_cube_003.materials.append(mat_metal_material)
me_cube_003.use_remesh_fix_poles = True
me_cube_003.use_remesh_preserve_attributes = False
me_cube_003.update()
me_cube_004 = bpy.data.meshes.new('Cube.004')
me_cube_004.from_pydata([(-2.2, -1.0, 0.05), (-2.2, -1.0, -0.05), (-2.2, 1.0, 0.05), (-2.2, 1.0, -0.05), (2.2, -1.0, 0.05), (2.2, -1.0, -0.05), (2.2, 1.0, 0.05), (2.2, 1.0, -0.05)], [], [(0, 1, 3, 2), (2, 3, 7, 6), (6, 7, 5, 4), (4, 5, 1, 0), (2, 6, 4, 0), (7, 3, 1, 5)])
me_cube_004.polygons.foreach_set('use_smooth', [True] * 6)
_uv = me_cube_004.uv_layers.new(name='UVMap')
_uv.uv.foreach_set('vector', [0.0, 0.0, 0.0, 0.0, 0.0, 1.0, 0.0, 1.0, 0.0, 1.0, 0.0, 1.0, 1.0, 1.0, 1.0, 1.0, 1.0, 1.0, 1.0, 1.0, 1.0, 0.0, 1.0, 0.0, 1.0, 0.0, 1.0, 0.0, 0.0, 0.0, 0.0, 0.0, 0.0, 1.0, 1.0, 1.0, 1.0, 0.0, 0.0, 0.0, 1.0, 1.0, 0.0, 1.0, 0.0, 0.0, 1.0, 0.0])
me_cube_004.materials.append(mat_wood_material)
me_cube_004.use_remesh_fix_poles = True
me_cube_004.use_remesh_preserve_attributes = False
me_cube_004.update()
me_cube_005 = bpy.data.meshes.new('Cube.005')
me_cube_005.from_pydata([(-0.5, -0.9, -0.8), (-0.5, -0.9, 0.5), (-0.5, 0.6, -0.8), (-0.5, 0.6, 0.5), (0.5, -0.9, -0.8), (0.5, -0.9, 0.5), (0.5, 0.6, -0.8), (0.5, 0.6, 0.5), (-0.49, -0.9, 0.36), (-0.5, 0.6, 0.37), (0.5, 0.6, 0.37), (0.49, -0.9, 0.36), (-0.5, 0.6, 0.3115), (0.5, 0.6, 0.3115), (0.49, -0.9, 0.3215), (-0.49, -0.9, 0.3215), (-0.5, 0.6, -0.07752), (0.5, 0.6, -0.07752), (0.49, -0.9, -0.08752), (-0.49, -0.9, -0.08752), (-0.5, 0.6, -0.1498), (0.5, 0.6, -0.1498), (0.49, -0.9, -0.1398), (-0.49, -0.9, -0.1398), (0.5, -0.9, 0.37), (-0.5, -0.9, 0.37), (0.5, -0.9, 0.3115), (-0.5, -0.9, 0.3115), (-0.5, -0.9, -0.1498), (-0.5, -0.9, -0.07752), (0.5, -0.9, -0.07752), (0.5, -0.9, -0.1498), (0.49, -0.86, 0.36), (-0.49, -0.86, 0.36), (0.49, -0.86, 0.3215), (-0.49, -0.86, 0.3215), (-0.49, -0.86, -0.1398), (-0.49, -0.86, -0.08752), (0.49, -0.86, -0.08752), (0.49, -0.86, -0.1398), (0.49, -0.88, 0.3215), (-0.49, -0.88, 0.3215), (0.49, -0.88, -0.1398), (-0.49, -0.88, -0.1398), (0.49, -0.88, 0.3415), (0.49, -0.9, 0.3415), (-0.49, -0.88, 0.3415), (-0.49, -0.9, 0.3415), (0.49, -0.88, -0.1198), (0.49, -0.9, -0.1198), (-0.49, -0.9, -0.1198), (-0.49, -0.88, -0.1198), (0.49, -0.91, -0.1198), (-0.49, -0.91, -0.1298), (0.49, -0.91, -0.1298), (0.49, -0.91, 0.3415), (0.49, -0.9, 0.3315), (-0.49, -0.9, 0.3315), (-0.49, -0.9, -0.1298), (0.49, -0.9, -0.1298), (0.49, -0.91, 0.3315), (-0.49, -0.91, -0.1198), (-0.49, -0.91, 0.3415), (-0.49, -0.91, 0.3315)], [], [(25, 1, 3, 9), (9, 3, 7, 10), (10, 7, 5, 24), (24, 5, 1, 25), (2, 6, 4, 0), (7, 3, 1, 5), (14, 11, 32, 34, 40), (13, 10, 24, 26), (12, 9, 10, 13), (29, 27, 12, 16), (16, 12, 13, 17), (17, 13, 26, 30), (30, 26, 27, 29), (18, 19, 37, 38), (21, 17, 30, 31), (20, 16, 17, 21), (28, 29, 16, 20), (0, 28, 20, 2), (2, 20, 21, 6), (6, 21, 31, 4), (4, 31, 28, 0), (27, 25, 9, 12), (8, 11, 24, 25), (14, 15, 27, 26), (15, 8, 25, 27), (11, 14, 26, 24), (23, 19, 29, 28), (19, 18, 30, 29), (18, 22, 31, 30), (22, 23, 28, 31), (34, 32, 33, 35), (39, 38, 37, 36), (22, 18, 38, 39, 42), (19, 23, 43, 36, 37), (8, 15, 41, 35, 33), (11, 8, 33, 32), (40, 41, 46, 44), (41, 40, 34, 35), (58, 59, 54, 53), (43, 42, 39, 36), (50, 49, 48, 51), (47, 45, 44, 46), (43, 23, 58, 50, 51), (41, 15, 57, 47, 46), (57, 56, 60, 63), (42, 43, 51, 48), (22, 42, 48, 49, 59), (14, 40, 44, 45, 56), (23, 22, 59, 58), (53, 54, 52, 61), (63, 60, 55, 62), (15, 14, 56, 57), (56, 45, 55, 60), (45, 47, 62, 55), (49, 50, 61, 52), (59, 49, 52, 54), (50, 58, 53, 61), (47, 57, 63, 62)])
me_cube_005.polygons.foreach_set('use_smooth', [True] * 58)
me_cube_005.polygons.foreach_set('material_index', [0, 1, 0, 0, 0, 0, 1, 0, 1, 0, 1, 0, 0, 1, 0, 1, 0, 0, 0, 0, 0, 0, 1, 1, 1, 1, 1, 1, 1, 1, 1, 1, 1, 1, 1, 1, 1, 1, 1, 1, 1, 1, 1, 1, 1, 1, 1, 1, 1, 1, 1, 1, 1, 1, 1, 1, 1, 1])
_uv = me_cube_005.uv_layers.new(name='UVMap')
_uv.uv.foreach_set('vector', [-0.4376, -0.2101, -0.4376, -0.2742, 0.3026, -0.2742, 0.3026, -0.2101, 1.092, 0.9941, 1.092, 1.058, 0.5987, 1.058, 0.5987, 0.9941, 0.9441, 0.3032, 0.9441, 0.3673, 0.2039, 0.3673, 0.2039, 0.3032, 1.388, 0.2538, 1.388, 0.318, 0.8948, 0.318, 0.8948, 0.2538, -0.3883, 0.4167, 0.1052, 0.4167, 0.1052, 1.157, -0.3883, 1.157, 0.1052, 0.4167, 0.5987, 0.4167, 0.5987, 1.157, 0.1052, 1.157, 0.9138, 0.3893, 0.8948, 0.3893, 0.8948, 0.3695, 0.9138, 0.3695, 0.9138, 0.3794, 0.9441, 0.2743, 0.9441, 0.3032, 0.2039, 0.3032, 0.2039, 0.2743, 1.092, 0.9652, 1.092, 0.9941, 0.5987, 0.9941, 0.5987, 0.9652, -0.4376, 0.01078, -0.4376, -0.1812, 0.3026, -0.1812, 0.3026, 0.01078, 1.092, 0.7732, 1.092, 0.9652, 0.5987, 0.9652, 0.5987, 0.7732, 0.9441, 0.08231, 0.9441, 0.2743, 0.2039, 0.2743, 0.2039, 0.08231, 1.388, 0.03296, 1.388, 0.2249, 0.8948, 0.2249, 0.8948, 0.03296, 1.118, 0.9003, 1.118, 0.4167, 1.138, 0.4167, 1.138, 0.9003, 0.9441, 0.04666, 0.9441, 0.08231, 0.2039, 0.08231, 0.2039, 0.04666, 1.092, 0.7375, 1.092, 0.7732, 0.5987, 0.7732, 0.5987, 0.7375, -0.4376, 0.04643, -0.4376, 0.01078, 0.3026, 0.01078, 0.3026, 0.04643, -0.4376, 0.3673, -0.4376, 0.04643, 0.3026, 0.04643, 0.3026, 0.3673, 1.092, 0.4167, 1.092, 0.7375, 0.5987, 0.7375, 0.5987, 0.4167, 0.9441, -0.2742, 0.9441, 0.04666, 0.2039, 0.04666, 0.2039, -0.2742, 1.388, -0.3236, 1.388, -0.002691, 0.8948, -0.002691, 0.8948, -0.3236, -0.4376, -0.1812, -0.4376, -0.2101, 0.3026, -0.2101, 0.3026, -0.1812, 0.8997, 0.2489, 1.383, 0.2489, 1.388, 0.2538, 0.8948, 0.2538, 1.383, 0.2299, 0.8997, 0.2299, 0.8948, 0.2249, 1.388, 0.2249, 0.8997, 0.2299, 0.8997, 0.2489, 0.8948, 0.2538, 0.8948, 0.2249, 1.383, 0.2489, 1.383, 0.2299, 1.388, 0.2249, 1.388, 0.2538, 0.8997, 0.002244, 0.8997, 0.02803, 0.8948, 0.03296, 0.8948, -0.002691, 0.8997, 0.02803, 1.383, 0.02803, 1.388, 0.03296, 0.8948, 0.03296, 1.383, 0.02803, 1.383, 0.002244, 1.388, -0.002691, 1.388, 0.03296, 1.383, 0.002244, 0.8997, 0.002244, 0.8948, -0.002691, 1.388, -0.002691, 1.176, 0.9003, 1.157, 0.9003, 1.157, 0.4167, 1.176, 0.4167, 1.118, 0.9003, 1.092, 0.9003, 1.092, 0.4167, 1.118, 0.4167, 0.9145, 0.318, 0.9145, 0.3438, 0.8948, 0.3438, 0.8948, 0.318, 0.9047, 0.318, 0.8948, 0.3695, 0.8948, 0.3438, 0.9047, 0.3438, 0.9145, 0.3438, 0.9145, 0.3695, 0.8948, 0.3969, 0.9138, 0.3969, 0.9138, 0.4068, 0.9138, 0.4167, 0.8948, 0.4167, 1.138, 0.9003, 1.138, 0.4167, 1.157, 0.4167, 1.157, 0.9003, 1.236, 0.4167, 1.236, 0.9003, 1.226, 0.9003, 1.226, 0.4167, 1.206, 0.9003, 1.206, 0.4167, 1.216, 0.4167, 1.216, 0.9003, 1.26, 0.4167, 1.26, 0.9003, 1.255, 0.9003, 1.255, 0.4167, 1.216, 0.9003, 1.216, 0.4167, 1.226, 0.4167, 1.226, 0.9003, 1.181, 0.9003, 1.181, 0.4167, 1.191, 0.4167, 1.191, 0.9003, 1.196, 0.9003, 1.196, 0.4167, 1.206, 0.4167, 1.206, 0.9003, 0.9244, 0.3438, 0.9244, 0.3536, 0.9195, 0.3536, 0.9145, 0.3536, 0.9145, 0.3438, 0.9237, 0.3893, 0.9237, 0.3991, 0.9187, 0.3991, 0.9138, 0.3991, 0.9138, 0.3893, 1.265, 0.4167, 1.265, 0.9003, 1.26, 0.9003, 1.26, 0.4167, 1.246, 0.4167, 1.246, 0.9003, 1.236, 0.9003, 1.236, 0.4167, 0.9244, 0.3229, 0.9244, 0.3328, 0.9145, 0.3328, 0.9145, 0.3229, 0.9195, 0.3229, 0.9237, 0.3794, 0.9237, 0.3893, 0.9138, 0.3893, 0.9138, 0.3794, 0.9187, 0.3794, 0.8997, 0.002244, 1.383, 0.002244, 1.383, 0.007179, 0.8997, 0.007179, 1.255, 0.4167, 1.255, 0.9003, 1.25, 0.9003, 1.25, 0.4167, 1.25, 0.4167, 1.25, 0.9003, 1.246, 0.9003, 1.246, 0.4167, 0.8997, 0.2299, 1.383, 0.2299, 1.383, 0.2348, 0.8997, 0.2348, 0.9187, 0.3794, 0.9138, 0.3794, 0.9138, 0.3745, 0.9187, 0.3745, 1.196, 0.4167, 1.196, 0.9003, 1.191, 0.9003, 1.191, 0.4167, 1.181, 0.4167, 1.181, 0.9003, 1.176, 0.9003, 1.176, 0.4167, 0.9195, 0.3229, 0.9145, 0.3229, 0.9145, 0.318, 0.9195, 0.318, 0.9145, 0.3536, 0.9195, 0.3536, 0.9195, 0.3586, 0.9145, 0.3586, 0.9138, 0.3991, 0.9187, 0.3991, 0.9187, 0.4041, 0.9138, 0.4041])
me_cube_005.materials.append(mat_wood_material)
me_cube_005.materials.append(mat_metal_material)
me_cube_005.use_remesh_fix_poles = True
me_cube_005.use_remesh_preserve_attributes = False
me_cube_005.update()
me_cube_007 = bpy.data.meshes.new('Cube.007')
me_cube_007.from_pydata([(-0.05, -0.65, -0.05), (-0.05, -0.65, 1.003), (-0.05, 0.65, -0.05), (-0.05, 0.65, 1.003), (0.05, -0.65, -0.05), (0.05, -0.65, 1.003), (0.05, 0.65, -0.05), (0.05, 0.65, 1.003)], [], [(0, 1, 3, 2), (2, 3, 7, 6), (6, 7, 5, 4), (4, 5, 1, 0), (2, 6, 4, 0), (7, 3, 1, 5)])
_uv = me_cube_007.uv_layers.new(name='UVMap')
_uv.uv.foreach_set('vector', [0.0, 0.0, 0.0, 1.0, 1.0, 1.0, 1.0, 0.0, 1.0, 0.0, 1.0, 1.0, 1.0, 1.0, 1.0, 0.0, 1.0, 0.0, 1.0, 1.0, 0.0, 1.0, 0.0, 0.0, 0.0, 0.0, 0.0, 1.0, 0.0, 1.0, 0.0, 0.0, 1.0, 0.0, 1.0, 0.0, 0.0, 0.0, 0.0, 0.0, 1.0, 1.0, 1.0, 1.0, 0.0, 1.0, 0.0, 1.0])
me_cube_007.materials.append(mat_wood_material)
me_cube_007.use_remesh_fix_poles = True
me_cube_007.use_remesh_preserve_attributes = False
me_cube_007.update()
me_cube_008 = bpy.data.meshes.new('Cube.008')
me_cube_008.from_pydata([(-1.95, -0.05, -0.47), (-1.95, -0.05, 0.47), (-1.95, 0.05, -0.47), (-1.95, 0.05, 0.47), (1.95, -0.05, -0.47), (1.95, -0.05, 0.47), (1.95, 0.05, -0.47), (1.95, 0.05, 0.47)], [], [(0, 1, 3, 2), (2, 3, 7, 6), (6, 7, 5, 4), (4, 5, 1, 0), (2, 6, 4, 0), (7, 3, 1, 5)])
_uv = me_cube_008.uv_layers.new(name='UVMap')
_uv.uv.foreach_set('vector', [0.0, 0.0, 0.0, 1.0, 0.0, 1.0, 0.0, 0.0, 0.0, 0.0, 0.0, 1.0, 1.0, 1.0, 1.0, 0.0, 1.0, 0.0, 1.0, 1.0, 1.0, 1.0, 1.0, 0.0, 1.0, 0.0, 1.0, 1.0, 0.0, 1.0, 0.0, 0.0, 0.0, 0.0, 1.0, 0.0, 1.0, 0.0, 0.0, 0.0, 1.0, 1.0, 0.0, 1.0, 0.0, 1.0, 1.0, 1.0])
me_cube_008.materials.append(mat_wood_material)
me_cube_008.use_remesh_fix_poles = True
me_cube_008.use_remesh_preserve_attributes = False
me_cube_008.update()
me_cube_009 = bpy.data.meshes.new('Cube.009')
me_cube_009.from_pydata([(-0.05, -0.65, -0.05), (-0.05, -0.65, 1.003), (-0.05, 0.65, -0.05), (-0.05, 0.65, 1.003), (0.05, -0.65, -0.05), (0.05, -0.65, 1.003), (0.05, 0.65, -0.05), (0.05, 0.65, 1.003)], [], [(0, 1, 3, 2), (2, 3, 7, 6), (6, 7, 5, 4), (4, 5, 1, 0), (2, 6, 4, 0), (7, 3, 1, 5)])
_uv = me_cube_009.uv_layers.new(name='UVMap')
_uv.uv.foreach_set('vector', [1.0, 0.0, 1.0, 1.0, 0.0, 1.0, 0.0, 0.0, 0.0, 0.0, 0.0, 1.0, 0.0, 1.0, 0.0, 0.0, 0.0, 0.0, 0.0, 1.0, 1.0, 1.0, 1.0, 0.0, 1.0, 0.0, 1.0, 1.0, 1.0, 1.0, 1.0, 0.0, 0.0, 0.0, 0.0, 0.0, 1.0, 0.0, 1.0, 0.0, 0.0, 1.0, 0.0, 1.0, 1.0, 1.0, 1.0, 1.0])
me_cube_009.materials.append(mat_wood_material)
me_cube_009.use_remesh_fix_poles = True
me_cube_009.use_remesh_preserve_attributes = False
me_cube_009.update()

# ---- objects
ob_back_legs = bpy.data.objects.new('back_legs', me_cube_002)
ob_front_legs = bpy.data.objects.new('front_legs', me_cube_003)
ob_surface = bpy.data.objects.new('surface', me_cube_004)
ob_drawers = bpy.data.objects.new('drawers', me_cube_005)
ob_right_board = bpy.data.objects.new('right_board', me_cube_007)
ob_back_board = bpy.data.objects.new('back_board', me_cube_008)
ob_left_board = bpy.data.objects.new('left_board', me_cube_009)

# ---- transforms, parenting, visibility, modifiers, constraints
ob_back_legs.location = (0.0, 1.4, 0.0)
_m = ob_back_legs.modifiers.new('Bevel', 'BEVEL')
_m.width = 0.01
_m.width_pct = 0.01
_m.segments = 2
ob_front_legs.location = (0.0, 0.0, 0.0)
_vg = ob_front_legs.vertex_groups.new(name='edge_curve')
_m = ob_front_legs.modifiers.new('Bevel', 'BEVEL')
_m.width = 0.01
_m.width_pct = 0.01
_m.segments = 2
ob_surface.location = (0.0, 0.6, 2.053)
_m = ob_surface.modifiers.new('Bevel', 'BEVEL')
_m.width = 0.01
_m.width_pct = 0.01
ob_drawers.location = (-1.45, 0.7, 1.4)
_vg = ob_drawers.vertex_groups.new(name='bevel_grouo')
_vg.add([0, 1, 2, 3, 4, 5, 6, 7, 9, 10, 12, 13, 16, 17, 20, 21, 24, 25, 26, 27, 28, 29, 30, 31], 1.0, 'REPLACE')
_m = ob_drawers.modifiers.new('Bevel', 'BEVEL')
_m.width = 0.01
_m.width_pct = 0.01
_m.segments = 4
_m.limit_method = 'VGROUP'
_m.vertex_group = 'bevel_grouo'
ob_right_board.location = (2.0, 0.7, 1.0)
ob_right_board.scale = (0.8, 1.0, 1.0)
ob_back_board.location = (0.0, 1.4, 1.42)
ob_back_board.scale = (1.0, 0.8, 1.0)
ob_left_board.location = (-2.0, 0.7, 1.0)
ob_left_board.scale = (0.8, 1.0, 1.0)

# ---- collection membership
col_collection.objects.link(ob_back_legs)
col_collection.objects.link(ob_front_legs)
col_collection.objects.link(ob_surface)
col_collection.objects.link(ob_drawers)
col_collection.objects.link(ob_right_board)
col_collection.objects.link(ob_back_board)
col_collection.objects.link(ob_left_board)

# ---- scene / render settings (as saved in the file)
scene.frame_start = 1; scene.frame_end = 250; scene.frame_set(1)
scene.render.engine = 'BLENDER_EEVEE_NEXT'
scene.cycles.sampling_pattern = 'TABULATED_SOBOL'
scene.cycles.use_light_tree = False
scene.view_settings.view_transform = 'Filmic'
bpy.context.view_layer.update()

# ---- added for rendering (the .blend has no active camera and no usable light): camera, sun
cam_auto = bpy.data.cameras.new('AutoCamera')
cam_auto.lens = 50.0
cam_auto.sensor_width = 36.0
cam_auto.clip_end = 1000.0
ob_auto_camera = bpy.data.objects.new('AutoCamera', cam_auto)
scene.collection.objects.link(ob_auto_camera)
ob_auto_camera.location = (4.88274, -5.25929, 4.94965)
ob_auto_camera.rotation_euler = (1.09748, -7.21219e-08, 0.694738)
scene.camera = ob_auto_camera
light_auto_sun = bpy.data.lights.new('AutoSun', 'SUN')
light_auto_sun.energy = 3.0
light_auto_sun.angle = 0.0523599
ob_auto_sun = bpy.data.objects.new('AutoSun', light_auto_sun)
scene.collection.objects.link(ob_auto_sun)
ob_auto_sun.rotation_euler = (0.872665, 0.174533, 0.523599)
bpy.context.view_layer.update()
